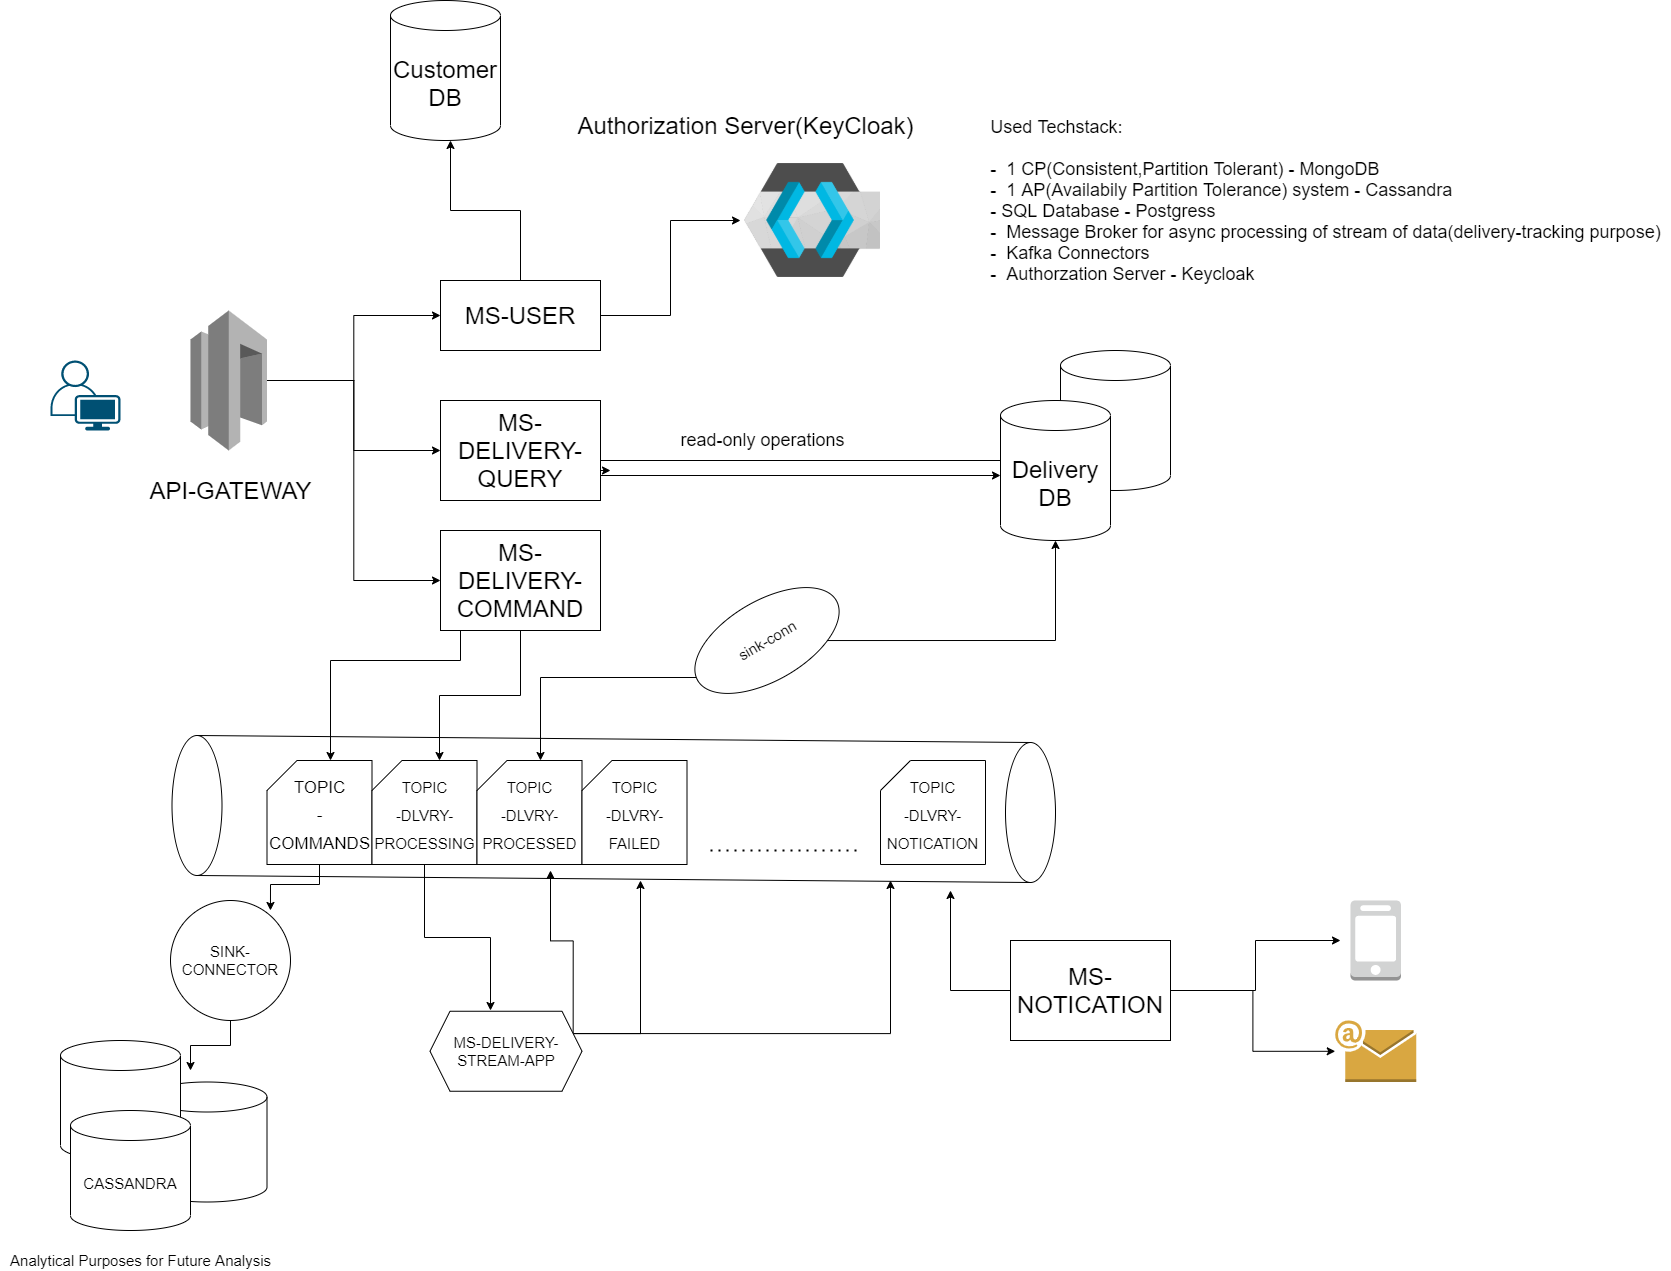

The diagram above was exported from draw.io. Its source (the exported page's mxGraphModel, read from the mxfile embedded in the PNG):
<mxGraphModel dx="3694" dy="2510" grid="1" gridSize="10" guides="1" tooltips="1" connect="1" arrows="1" fold="1" page="1" pageScale="1" pageWidth="850" pageHeight="1100" math="0" shadow="0">
  <root>
    <mxCell id="0" />
    <mxCell id="1" parent="0" />
    <mxCell id="2Rq8LwIGVZRZ_oaM_ocF-4" value="" style="points=[[0.35,0,0],[0.98,0.51,0],[1,0.71,0],[0.67,1,0],[0,0.795,0],[0,0.65,0]];verticalLabelPosition=bottom;sketch=0;html=1;verticalAlign=top;aspect=fixed;align=center;pointerEvents=1;shape=mxgraph.cisco19.user;fillColor=#005073;strokeColor=none;" vertex="1" parent="1">
      <mxGeometry x="-410" y="60" width="70" height="70" as="geometry" />
    </mxCell>
    <mxCell id="2Rq8LwIGVZRZ_oaM_ocF-30" style="edgeStyle=orthogonalEdgeStyle;rounded=0;orthogonalLoop=1;jettySize=auto;html=1;entryX=0;entryY=0.5;entryDx=0;entryDy=0;fontSize=15;" edge="1" parent="1" source="2Rq8LwIGVZRZ_oaM_ocF-5" target="2Rq8LwIGVZRZ_oaM_ocF-9">
      <mxGeometry relative="1" as="geometry" />
    </mxCell>
    <mxCell id="2Rq8LwIGVZRZ_oaM_ocF-31" style="edgeStyle=orthogonalEdgeStyle;rounded=0;orthogonalLoop=1;jettySize=auto;html=1;entryX=0;entryY=0.5;entryDx=0;entryDy=0;fontSize=15;" edge="1" parent="1" source="2Rq8LwIGVZRZ_oaM_ocF-5" target="2Rq8LwIGVZRZ_oaM_ocF-12">
      <mxGeometry relative="1" as="geometry" />
    </mxCell>
    <mxCell id="2Rq8LwIGVZRZ_oaM_ocF-32" style="edgeStyle=orthogonalEdgeStyle;rounded=0;orthogonalLoop=1;jettySize=auto;html=1;entryX=0;entryY=0.5;entryDx=0;entryDy=0;fontSize=15;" edge="1" parent="1" source="2Rq8LwIGVZRZ_oaM_ocF-5" target="2Rq8LwIGVZRZ_oaM_ocF-13">
      <mxGeometry relative="1" as="geometry" />
    </mxCell>
    <mxCell id="2Rq8LwIGVZRZ_oaM_ocF-5" value="" style="outlineConnect=0;dashed=0;verticalLabelPosition=bottom;verticalAlign=top;align=center;html=1;shape=mxgraph.aws3.storage_gateway;fillColor=#B3B3B3;gradientColor=none;" vertex="1" parent="1">
      <mxGeometry x="-270" y="10" width="76.5" height="140" as="geometry" />
    </mxCell>
    <mxCell id="2Rq8LwIGVZRZ_oaM_ocF-6" value="&lt;font style=&quot;font-size: 24px&quot;&gt;API-GATEWAY&lt;/font&gt;" style="text;html=1;align=center;verticalAlign=middle;resizable=0;points=[];autosize=1;strokeColor=none;fillColor=none;" vertex="1" parent="1">
      <mxGeometry x="-320" y="180" width="180" height="20" as="geometry" />
    </mxCell>
    <mxCell id="2Rq8LwIGVZRZ_oaM_ocF-7" value="" style="shape=image;verticalLabelPosition=bottom;labelBackgroundColor=#ffffff;verticalAlign=top;aspect=fixed;imageAspect=0;image=https://upload.wikimedia.org/wikipedia/commons/2/29/Keycloak_Logo.png;" vertex="1" parent="1">
      <mxGeometry x="280" y="-150" width="140" height="140" as="geometry" />
    </mxCell>
    <mxCell id="2Rq8LwIGVZRZ_oaM_ocF-8" value="Authorization Server(KeyCloak)" style="text;html=1;align=center;verticalAlign=middle;resizable=0;points=[];autosize=1;strokeColor=none;fillColor=none;fontSize=24;" vertex="1" parent="1">
      <mxGeometry x="110" y="-190" width="350" height="30" as="geometry" />
    </mxCell>
    <mxCell id="2Rq8LwIGVZRZ_oaM_ocF-65" style="edgeStyle=orthogonalEdgeStyle;rounded=0;orthogonalLoop=1;jettySize=auto;html=1;fontSize=15;" edge="1" parent="1" source="2Rq8LwIGVZRZ_oaM_ocF-9">
      <mxGeometry relative="1" as="geometry">
        <mxPoint x="-10" y="-160" as="targetPoint" />
      </mxGeometry>
    </mxCell>
    <mxCell id="2Rq8LwIGVZRZ_oaM_ocF-68" style="edgeStyle=orthogonalEdgeStyle;rounded=0;orthogonalLoop=1;jettySize=auto;html=1;fontSize=15;" edge="1" parent="1" source="2Rq8LwIGVZRZ_oaM_ocF-9" target="2Rq8LwIGVZRZ_oaM_ocF-7">
      <mxGeometry relative="1" as="geometry" />
    </mxCell>
    <mxCell id="2Rq8LwIGVZRZ_oaM_ocF-9" value="MS-USER" style="rounded=0;whiteSpace=wrap;html=1;fontSize=24;fillColor=#FFFFFF;" vertex="1" parent="1">
      <mxGeometry x="-20" y="-20" width="160" height="70" as="geometry" />
    </mxCell>
    <mxCell id="2Rq8LwIGVZRZ_oaM_ocF-10" value="Customer&lt;br&gt;DB" style="shape=cylinder3;whiteSpace=wrap;html=1;boundedLbl=1;backgroundOutline=1;size=15;fontSize=24;fillColor=#FFFFFF;" vertex="1" parent="1">
      <mxGeometry x="-70" y="-300" width="110" height="140" as="geometry" />
    </mxCell>
    <mxCell id="2Rq8LwIGVZRZ_oaM_ocF-64" style="edgeStyle=orthogonalEdgeStyle;rounded=0;orthogonalLoop=1;jettySize=auto;html=1;exitX=1;exitY=0.75;exitDx=0;exitDy=0;fontSize=15;" edge="1" parent="1" source="2Rq8LwIGVZRZ_oaM_ocF-12">
      <mxGeometry relative="1" as="geometry">
        <mxPoint x="540" y="175" as="targetPoint" />
      </mxGeometry>
    </mxCell>
    <mxCell id="2Rq8LwIGVZRZ_oaM_ocF-12" value="MS-DELIVERY-QUERY" style="rounded=0;whiteSpace=wrap;html=1;fontSize=24;fillColor=#FFFFFF;" vertex="1" parent="1">
      <mxGeometry x="-20" y="100" width="160" height="100" as="geometry" />
    </mxCell>
    <mxCell id="2Rq8LwIGVZRZ_oaM_ocF-60" style="edgeStyle=orthogonalEdgeStyle;rounded=0;orthogonalLoop=1;jettySize=auto;html=1;entryX=0;entryY=0;entryDx=67.5;entryDy=0;entryPerimeter=0;fontSize=15;" edge="1" parent="1" source="2Rq8LwIGVZRZ_oaM_ocF-13" target="2Rq8LwIGVZRZ_oaM_ocF-19">
      <mxGeometry relative="1" as="geometry" />
    </mxCell>
    <mxCell id="2Rq8LwIGVZRZ_oaM_ocF-66" style="edgeStyle=orthogonalEdgeStyle;rounded=0;orthogonalLoop=1;jettySize=auto;html=1;fontSize=15;" edge="1" parent="1" source="2Rq8LwIGVZRZ_oaM_ocF-13" target="2Rq8LwIGVZRZ_oaM_ocF-18">
      <mxGeometry relative="1" as="geometry">
        <Array as="points">
          <mxPoint y="360" />
          <mxPoint x="-130" y="360" />
        </Array>
      </mxGeometry>
    </mxCell>
    <mxCell id="2Rq8LwIGVZRZ_oaM_ocF-13" value="MS-DELIVERY-COMMAND" style="rounded=0;whiteSpace=wrap;html=1;fontSize=24;fillColor=#FFFFFF;" vertex="1" parent="1">
      <mxGeometry x="-20" y="230" width="160" height="100" as="geometry" />
    </mxCell>
    <mxCell id="2Rq8LwIGVZRZ_oaM_ocF-14" value="" style="shape=cylinder3;whiteSpace=wrap;html=1;boundedLbl=1;backgroundOutline=1;size=15;fontSize=24;fillColor=#FFFFFF;" vertex="1" parent="1">
      <mxGeometry x="600" y="50" width="110" height="140" as="geometry" />
    </mxCell>
    <mxCell id="2Rq8LwIGVZRZ_oaM_ocF-69" style="edgeStyle=orthogonalEdgeStyle;rounded=0;orthogonalLoop=1;jettySize=auto;html=1;fontSize=15;" edge="1" parent="1" source="2Rq8LwIGVZRZ_oaM_ocF-16">
      <mxGeometry relative="1" as="geometry">
        <mxPoint x="150" y="170" as="targetPoint" />
        <Array as="points">
          <mxPoint x="140" y="160" />
          <mxPoint x="140" y="170" />
        </Array>
      </mxGeometry>
    </mxCell>
    <mxCell id="2Rq8LwIGVZRZ_oaM_ocF-16" value="Delivery&lt;br&gt;DB" style="shape=cylinder3;whiteSpace=wrap;html=1;boundedLbl=1;backgroundOutline=1;size=15;fontSize=24;fillColor=#FFFFFF;" vertex="1" parent="1">
      <mxGeometry x="540" y="100" width="110" height="140" as="geometry" />
    </mxCell>
    <mxCell id="2Rq8LwIGVZRZ_oaM_ocF-39" style="edgeStyle=orthogonalEdgeStyle;rounded=0;orthogonalLoop=1;jettySize=auto;html=1;entryX=0.833;entryY=0.083;entryDx=0;entryDy=0;entryPerimeter=0;fontSize=15;" edge="1" parent="1" source="2Rq8LwIGVZRZ_oaM_ocF-18" target="2Rq8LwIGVZRZ_oaM_ocF-33">
      <mxGeometry relative="1" as="geometry" />
    </mxCell>
    <mxCell id="2Rq8LwIGVZRZ_oaM_ocF-18" value="&lt;font style=&quot;font-size: 17px&quot;&gt;TOPIC&lt;br&gt;-COMMANDS&lt;/font&gt;" style="shape=card;whiteSpace=wrap;html=1;fontSize=24;fillColor=#FFFFFF;" vertex="1" parent="1">
      <mxGeometry x="-193.5" y="460" width="105" height="104" as="geometry" />
    </mxCell>
    <mxCell id="2Rq8LwIGVZRZ_oaM_ocF-59" style="edgeStyle=orthogonalEdgeStyle;rounded=0;orthogonalLoop=1;jettySize=auto;html=1;exitX=0.5;exitY=1;exitDx=0;exitDy=0;exitPerimeter=0;fontSize=15;" edge="1" parent="1" source="2Rq8LwIGVZRZ_oaM_ocF-19">
      <mxGeometry relative="1" as="geometry">
        <mxPoint x="30" y="710" as="targetPoint" />
      </mxGeometry>
    </mxCell>
    <mxCell id="2Rq8LwIGVZRZ_oaM_ocF-19" value="&lt;font style=&quot;font-size: 15px&quot;&gt;TOPIC&lt;br&gt;-DLVRY-PROCESSING&lt;/font&gt;" style="shape=card;whiteSpace=wrap;html=1;fontSize=24;fillColor=#FFFFFF;" vertex="1" parent="1">
      <mxGeometry x="-88.5" y="460" width="105" height="104" as="geometry" />
    </mxCell>
    <mxCell id="2Rq8LwIGVZRZ_oaM_ocF-20" value="&lt;font style=&quot;font-size: 15px&quot;&gt;TOPIC&lt;br&gt;-DLVRY-PROCESSED&lt;/font&gt;" style="shape=card;whiteSpace=wrap;html=1;fontSize=24;fillColor=#FFFFFF;" vertex="1" parent="1">
      <mxGeometry x="16.5" y="460" width="105" height="104" as="geometry" />
    </mxCell>
    <mxCell id="2Rq8LwIGVZRZ_oaM_ocF-21" value="&lt;font style=&quot;font-size: 15px&quot;&gt;TOPIC&lt;br&gt;-DLVRY-FAILED&lt;/font&gt;" style="shape=card;whiteSpace=wrap;html=1;fontSize=24;fillColor=#FFFFFF;" vertex="1" parent="1">
      <mxGeometry x="121.5" y="460" width="105" height="104" as="geometry" />
    </mxCell>
    <mxCell id="2Rq8LwIGVZRZ_oaM_ocF-22" value="&lt;font style=&quot;font-size: 15px&quot;&gt;TOPIC&lt;br&gt;-DLVRY-NOTICATION&lt;/font&gt;" style="shape=card;whiteSpace=wrap;html=1;fontSize=24;fillColor=#FFFFFF;" vertex="1" parent="1">
      <mxGeometry x="420" y="460" width="105" height="104" as="geometry" />
    </mxCell>
    <mxCell id="2Rq8LwIGVZRZ_oaM_ocF-56" style="edgeStyle=orthogonalEdgeStyle;rounded=0;orthogonalLoop=1;jettySize=auto;html=1;exitX=1;exitY=0.25;exitDx=0;exitDy=0;fontSize=15;" edge="1" parent="1" source="2Rq8LwIGVZRZ_oaM_ocF-23">
      <mxGeometry relative="1" as="geometry">
        <mxPoint x="430" y="580" as="targetPoint" />
      </mxGeometry>
    </mxCell>
    <mxCell id="2Rq8LwIGVZRZ_oaM_ocF-57" style="edgeStyle=orthogonalEdgeStyle;rounded=0;orthogonalLoop=1;jettySize=auto;html=1;exitX=1;exitY=0.25;exitDx=0;exitDy=0;fontSize=15;" edge="1" parent="1" source="2Rq8LwIGVZRZ_oaM_ocF-23">
      <mxGeometry relative="1" as="geometry">
        <mxPoint x="180" y="580" as="targetPoint" />
      </mxGeometry>
    </mxCell>
    <mxCell id="2Rq8LwIGVZRZ_oaM_ocF-58" style="edgeStyle=orthogonalEdgeStyle;rounded=0;orthogonalLoop=1;jettySize=auto;html=1;exitX=1;exitY=0.25;exitDx=0;exitDy=0;fontSize=15;" edge="1" parent="1" source="2Rq8LwIGVZRZ_oaM_ocF-23">
      <mxGeometry relative="1" as="geometry">
        <mxPoint x="90" y="570" as="targetPoint" />
      </mxGeometry>
    </mxCell>
    <mxCell id="2Rq8LwIGVZRZ_oaM_ocF-23" value="MS-DELIVERY-&lt;br&gt;STREAM-APP" style="shape=hexagon;perimeter=hexagonPerimeter2;whiteSpace=wrap;html=1;fixedSize=1;fontSize=15;fillColor=#FFFFFF;" vertex="1" parent="1">
      <mxGeometry x="-30.5" y="710.75" width="152" height="80" as="geometry" />
    </mxCell>
    <mxCell id="2Rq8LwIGVZRZ_oaM_ocF-28" style="edgeStyle=orthogonalEdgeStyle;rounded=0;orthogonalLoop=1;jettySize=auto;html=1;fontSize=15;" edge="1" parent="1" source="2Rq8LwIGVZRZ_oaM_ocF-25">
      <mxGeometry relative="1" as="geometry">
        <mxPoint x="880" y="640" as="targetPoint" />
      </mxGeometry>
    </mxCell>
    <mxCell id="2Rq8LwIGVZRZ_oaM_ocF-29" style="edgeStyle=orthogonalEdgeStyle;rounded=0;orthogonalLoop=1;jettySize=auto;html=1;fontSize=15;" edge="1" parent="1" source="2Rq8LwIGVZRZ_oaM_ocF-25" target="2Rq8LwIGVZRZ_oaM_ocF-27">
      <mxGeometry relative="1" as="geometry" />
    </mxCell>
    <mxCell id="2Rq8LwIGVZRZ_oaM_ocF-51" style="edgeStyle=orthogonalEdgeStyle;rounded=0;orthogonalLoop=1;jettySize=auto;html=1;fontSize=15;" edge="1" parent="1" source="2Rq8LwIGVZRZ_oaM_ocF-25">
      <mxGeometry relative="1" as="geometry">
        <mxPoint x="490" y="590" as="targetPoint" />
      </mxGeometry>
    </mxCell>
    <mxCell id="2Rq8LwIGVZRZ_oaM_ocF-25" value="MS-NOTICATION" style="rounded=0;whiteSpace=wrap;html=1;fontSize=24;fillColor=#FFFFFF;" vertex="1" parent="1">
      <mxGeometry x="550" y="640" width="160" height="100" as="geometry" />
    </mxCell>
    <mxCell id="2Rq8LwIGVZRZ_oaM_ocF-26" value="" style="outlineConnect=0;dashed=0;verticalLabelPosition=bottom;verticalAlign=top;align=center;html=1;shape=mxgraph.aws3.mobile_client;fillColor=#D2D3D3;gradientColor=none;fontSize=15;" vertex="1" parent="1">
      <mxGeometry x="890" y="600" width="50.5" height="80" as="geometry" />
    </mxCell>
    <mxCell id="2Rq8LwIGVZRZ_oaM_ocF-27" value="" style="outlineConnect=0;dashed=0;verticalLabelPosition=bottom;verticalAlign=top;align=center;html=1;shape=mxgraph.aws3.email;fillColor=#D9A741;gradientColor=none;fontSize=15;" vertex="1" parent="1">
      <mxGeometry x="874.75" y="720" width="81" height="61.5" as="geometry" />
    </mxCell>
    <mxCell id="2Rq8LwIGVZRZ_oaM_ocF-38" style="edgeStyle=orthogonalEdgeStyle;rounded=0;orthogonalLoop=1;jettySize=auto;html=1;fontSize=15;" edge="1" parent="1" source="2Rq8LwIGVZRZ_oaM_ocF-33">
      <mxGeometry relative="1" as="geometry">
        <mxPoint x="-270" y="770" as="targetPoint" />
      </mxGeometry>
    </mxCell>
    <mxCell id="2Rq8LwIGVZRZ_oaM_ocF-33" value="SINK-CONNECTOR" style="ellipse;whiteSpace=wrap;html=1;aspect=fixed;fontSize=15;fillColor=#FFFFFF;" vertex="1" parent="1">
      <mxGeometry x="-290" y="600" width="120" height="120" as="geometry" />
    </mxCell>
    <mxCell id="2Rq8LwIGVZRZ_oaM_ocF-35" value="" style="shape=cylinder3;whiteSpace=wrap;html=1;boundedLbl=1;backgroundOutline=1;size=15;fontSize=15;fillColor=#FFFFFF;" vertex="1" parent="1">
      <mxGeometry x="-313.5" y="781.5" width="120" height="120" as="geometry" />
    </mxCell>
    <mxCell id="2Rq8LwIGVZRZ_oaM_ocF-36" value="" style="shape=cylinder3;whiteSpace=wrap;html=1;boundedLbl=1;backgroundOutline=1;size=15;fontSize=15;fillColor=#FFFFFF;" vertex="1" parent="1">
      <mxGeometry x="-400" y="740" width="120" height="120" as="geometry" />
    </mxCell>
    <mxCell id="2Rq8LwIGVZRZ_oaM_ocF-37" value="CASSANDRA" style="shape=cylinder3;whiteSpace=wrap;html=1;boundedLbl=1;backgroundOutline=1;size=15;fontSize=15;fillColor=#FFFFFF;" vertex="1" parent="1">
      <mxGeometry x="-390" y="810" width="120" height="120" as="geometry" />
    </mxCell>
    <mxCell id="2Rq8LwIGVZRZ_oaM_ocF-41" value="" style="ellipse;whiteSpace=wrap;html=1;fontSize=15;fillColor=#FFFFFF;rotation=-90;" vertex="1" parent="1">
      <mxGeometry x="-333.5" y="480" width="140" height="50" as="geometry" />
    </mxCell>
    <mxCell id="2Rq8LwIGVZRZ_oaM_ocF-42" value="" style="ellipse;whiteSpace=wrap;html=1;fontSize=15;fillColor=#FFFFFF;rotation=-90;" vertex="1" parent="1">
      <mxGeometry x="500" y="487" width="140" height="50" as="geometry" />
    </mxCell>
    <mxCell id="2Rq8LwIGVZRZ_oaM_ocF-43" value="" style="endArrow=none;html=1;rounded=0;fontSize=15;entryX=1;entryY=0.5;entryDx=0;entryDy=0;exitX=1;exitY=0.5;exitDx=0;exitDy=0;" edge="1" parent="1" source="2Rq8LwIGVZRZ_oaM_ocF-41" target="2Rq8LwIGVZRZ_oaM_ocF-42">
      <mxGeometry width="50" height="50" relative="1" as="geometry">
        <mxPoint x="-130" y="300" as="sourcePoint" />
        <mxPoint x="-80" y="250" as="targetPoint" />
      </mxGeometry>
    </mxCell>
    <mxCell id="2Rq8LwIGVZRZ_oaM_ocF-45" value="" style="endArrow=none;html=1;rounded=0;fontSize=15;exitX=0;exitY=0.5;exitDx=0;exitDy=0;entryX=0;entryY=0.5;entryDx=0;entryDy=0;" edge="1" parent="1" source="2Rq8LwIGVZRZ_oaM_ocF-41" target="2Rq8LwIGVZRZ_oaM_ocF-42">
      <mxGeometry width="50" height="50" relative="1" as="geometry">
        <mxPoint x="-130" y="500" as="sourcePoint" />
        <mxPoint x="-80" y="450" as="targetPoint" />
      </mxGeometry>
    </mxCell>
    <mxCell id="2Rq8LwIGVZRZ_oaM_ocF-48" style="edgeStyle=orthogonalEdgeStyle;rounded=0;orthogonalLoop=1;jettySize=auto;html=1;exitX=0;exitY=0.5;exitDx=0;exitDy=0;fontSize=15;" edge="1" parent="1" source="2Rq8LwIGVZRZ_oaM_ocF-46">
      <mxGeometry relative="1" as="geometry">
        <mxPoint x="80" y="460" as="targetPoint" />
        <Array as="points">
          <mxPoint x="80" y="377" />
          <mxPoint x="80" y="460" />
        </Array>
      </mxGeometry>
    </mxCell>
    <mxCell id="2Rq8LwIGVZRZ_oaM_ocF-49" style="edgeStyle=orthogonalEdgeStyle;rounded=0;orthogonalLoop=1;jettySize=auto;html=1;fontSize=15;" edge="1" parent="1" source="2Rq8LwIGVZRZ_oaM_ocF-46" target="2Rq8LwIGVZRZ_oaM_ocF-16">
      <mxGeometry relative="1" as="geometry" />
    </mxCell>
    <mxCell id="2Rq8LwIGVZRZ_oaM_ocF-46" value="sink-conn" style="ellipse;whiteSpace=wrap;html=1;fontSize=15;fillColor=#FFFFFF;rotation=-30;" vertex="1" parent="1">
      <mxGeometry x="226.49999999999997" y="300" width="160" height="80" as="geometry" />
    </mxCell>
    <mxCell id="2Rq8LwIGVZRZ_oaM_ocF-50" value="" style="endArrow=none;dashed=1;html=1;dashPattern=1 3;strokeWidth=2;rounded=0;fontSize=15;" edge="1" parent="1">
      <mxGeometry width="50" height="50" relative="1" as="geometry">
        <mxPoint x="250" y="550" as="sourcePoint" />
        <mxPoint x="400" y="550" as="targetPoint" />
      </mxGeometry>
    </mxCell>
    <mxCell id="2Rq8LwIGVZRZ_oaM_ocF-67" value="Analytical Purposes for Future Analysis" style="text;html=1;align=center;verticalAlign=middle;resizable=0;points=[];autosize=1;strokeColor=none;fillColor=none;fontSize=15;" vertex="1" parent="1">
      <mxGeometry x="-460" y="950" width="280" height="20" as="geometry" />
    </mxCell>
    <mxCell id="2Rq8LwIGVZRZ_oaM_ocF-70" value="&lt;font style=&quot;font-size: 18px&quot;&gt;read-only operations&lt;/font&gt;" style="text;html=1;align=center;verticalAlign=middle;resizable=0;points=[];autosize=1;strokeColor=none;fillColor=none;fontSize=15;" vertex="1" parent="1">
      <mxGeometry x="211.5" y="130" width="180" height="20" as="geometry" />
    </mxCell>
    <mxCell id="2Rq8LwIGVZRZ_oaM_ocF-71" value="&lt;div style=&quot;text-align: left&quot;&gt;&lt;span&gt;Used Techstack:&lt;/span&gt;&lt;/div&gt;&lt;div style=&quot;text-align: left&quot;&gt;&lt;br&gt;&lt;/div&gt;&lt;div style=&quot;text-align: left&quot;&gt;&lt;span&gt;-&amp;nbsp; 1 CP(Consistent,Partition Tolerant) - MongoDB&lt;/span&gt;&lt;/div&gt;&lt;div style=&quot;text-align: left&quot;&gt;&lt;span&gt;-&amp;nbsp; 1 AP(Availabily Partition Tolerance) system - Cassandra&lt;/span&gt;&lt;/div&gt;&lt;div style=&quot;text-align: left&quot;&gt;&lt;span&gt;- SQL Database - Postgress&lt;/span&gt;&lt;/div&gt;&lt;div style=&quot;text-align: left&quot;&gt;&lt;span&gt;-&amp;nbsp; Message Broker for async processing of stream of data(delivery-tracking purpose&lt;/span&gt;&lt;span&gt;)&lt;/span&gt;&lt;/div&gt;&lt;div style=&quot;text-align: left&quot;&gt;&lt;span&gt;-&amp;nbsp; Kafka Connectors&lt;/span&gt;&lt;/div&gt;&lt;div style=&quot;text-align: left&quot;&gt;&lt;span&gt;-&amp;nbsp; Authorzation Server - Keycloak&lt;/span&gt;&lt;/div&gt;" style="text;html=1;align=center;verticalAlign=middle;resizable=0;points=[];autosize=1;strokeColor=none;fillColor=none;fontSize=18;" vertex="1" parent="1">
      <mxGeometry x="520" y="-190" width="690" height="180" as="geometry" />
    </mxCell>
  </root>
</mxGraphModel>